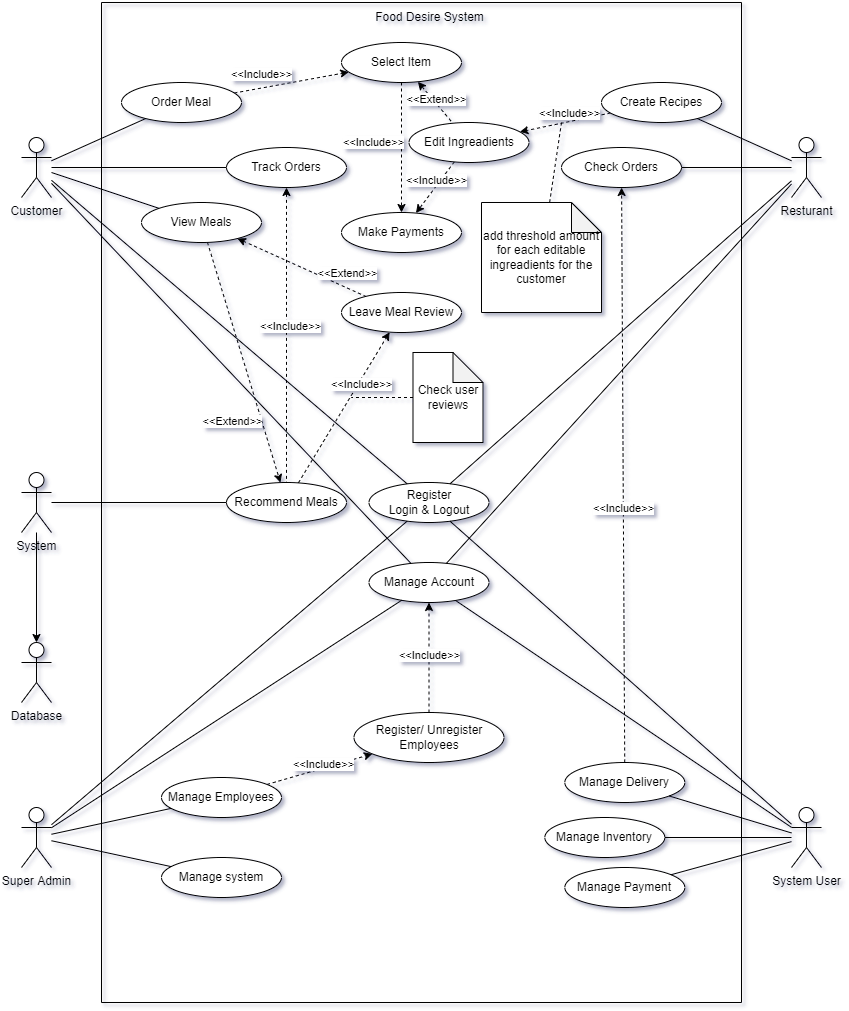

The diagram above was exported from draw.io. Its source (the exported page's mxGraphModel, read from the mxfile embedded in the PNG):
<mxGraphModel dx="1422" dy="857" grid="1" gridSize="10" guides="1" tooltips="1" connect="1" arrows="1" fold="1" page="1" pageScale="1" pageWidth="850" pageHeight="1100" background="none" math="0" shadow="0">
  <root>
    <mxCell id="0" />
    <mxCell id="1" parent="0" />
    <mxCell id="Ef26GC25Rw6bBcGDsN-D-1" value="" style="swimlane;startSize=0;rounded=0;" parent="1" vertex="1">
      <mxGeometry x="100" y="40" width="640" height="1000" as="geometry" />
    </mxCell>
    <mxCell id="Ef26GC25Rw6bBcGDsN-D-3" value="Register&lt;br&gt;Login &amp;amp; Logout" style="ellipse;whiteSpace=wrap;html=1;" parent="Ef26GC25Rw6bBcGDsN-D-1" vertex="1">
      <mxGeometry x="267.5" y="480" width="120" height="40" as="geometry" />
    </mxCell>
    <mxCell id="Ef26GC25Rw6bBcGDsN-D-4" value="Manage Account" style="ellipse;whiteSpace=wrap;html=1;" parent="Ef26GC25Rw6bBcGDsN-D-1" vertex="1">
      <mxGeometry x="267.5" y="560" width="120" height="40" as="geometry" />
    </mxCell>
    <mxCell id="Ef26GC25Rw6bBcGDsN-D-5" value="Manage system" style="ellipse;whiteSpace=wrap;html=1;" parent="Ef26GC25Rw6bBcGDsN-D-1" vertex="1">
      <mxGeometry x="60" y="855" width="120" height="40" as="geometry" />
    </mxCell>
    <mxCell id="Owcuh4JoyWJnkN1Nqr5G-5" style="rounded=0;orthogonalLoop=1;jettySize=auto;html=1;dashed=1;startArrow=none;startFill=0;endArrow=classic;endFill=1;" parent="Ef26GC25Rw6bBcGDsN-D-1" source="Ef26GC25Rw6bBcGDsN-D-12" target="kCoLwtt6BrGauWlg-cyH-2" edge="1">
      <mxGeometry relative="1" as="geometry" />
    </mxCell>
    <mxCell id="Owcuh4JoyWJnkN1Nqr5G-7" value="&amp;lt;&amp;lt;Include&amp;gt;&amp;gt;" style="edgeLabel;html=1;align=center;verticalAlign=middle;resizable=0;points=[];" parent="Owcuh4JoyWJnkN1Nqr5G-5" vertex="1" connectable="0">
      <mxGeometry x="-0.6951" y="1" relative="1" as="geometry">
        <mxPoint x="-28" y="-4" as="offset" />
      </mxGeometry>
    </mxCell>
    <mxCell id="Ef26GC25Rw6bBcGDsN-D-12" value="Create Recipes" style="ellipse;whiteSpace=wrap;html=1;" parent="Ef26GC25Rw6bBcGDsN-D-1" vertex="1">
      <mxGeometry x="500" y="80" width="120" height="40" as="geometry" />
    </mxCell>
    <mxCell id="Ef26GC25Rw6bBcGDsN-D-13" value="Check Orders" style="ellipse;whiteSpace=wrap;html=1;" parent="Ef26GC25Rw6bBcGDsN-D-1" vertex="1">
      <mxGeometry x="460" y="145" width="120" height="40" as="geometry" />
    </mxCell>
    <mxCell id="kCoLwtt6BrGauWlg-cyH-6" style="edgeStyle=none;rounded=0;orthogonalLoop=1;jettySize=auto;html=1;dashed=1;" parent="Ef26GC25Rw6bBcGDsN-D-1" source="Ef26GC25Rw6bBcGDsN-D-14" target="kCoLwtt6BrGauWlg-cyH-1" edge="1">
      <mxGeometry relative="1" as="geometry" />
    </mxCell>
    <mxCell id="Owcuh4JoyWJnkN1Nqr5G-1" value="&amp;lt;&amp;lt;Include&amp;gt;&amp;gt;" style="edgeLabel;html=1;align=center;verticalAlign=middle;resizable=0;points=[];" parent="kCoLwtt6BrGauWlg-cyH-6" vertex="1" connectable="0">
      <mxGeometry x="-0.3453" y="1" relative="1" as="geometry">
        <mxPoint x="-11" y="-11" as="offset" />
      </mxGeometry>
    </mxCell>
    <mxCell id="Ef26GC25Rw6bBcGDsN-D-14" value="Order Meal" style="ellipse;whiteSpace=wrap;html=1;" parent="Ef26GC25Rw6bBcGDsN-D-1" vertex="1">
      <mxGeometry x="20" y="80" width="120" height="40" as="geometry" />
    </mxCell>
    <mxCell id="Ef26GC25Rw6bBcGDsN-D-15" value="Make Payments" style="ellipse;whiteSpace=wrap;html=1;" parent="Ef26GC25Rw6bBcGDsN-D-1" vertex="1">
      <mxGeometry x="240" y="210" width="120" height="40" as="geometry" />
    </mxCell>
    <mxCell id="Owcuh4JoyWJnkN1Nqr5G-34" style="edgeStyle=none;rounded=0;orthogonalLoop=1;jettySize=auto;html=1;startArrow=classic;startFill=1;endArrow=none;endFill=0;dashed=1;" parent="Ef26GC25Rw6bBcGDsN-D-1" source="Ef26GC25Rw6bBcGDsN-D-16" target="Owcuh4JoyWJnkN1Nqr5G-30" edge="1">
      <mxGeometry relative="1" as="geometry">
        <mxPoint x="220" y="230" as="sourcePoint" />
      </mxGeometry>
    </mxCell>
    <mxCell id="Owcuh4JoyWJnkN1Nqr5G-35" value="&amp;lt;&amp;lt;Include&amp;gt;&amp;gt;" style="edgeLabel;html=1;align=center;verticalAlign=middle;resizable=0;points=[];" parent="Owcuh4JoyWJnkN1Nqr5G-34" vertex="1" connectable="0">
      <mxGeometry x="-0.2719" relative="1" as="geometry">
        <mxPoint x="3" y="31" as="offset" />
      </mxGeometry>
    </mxCell>
    <mxCell id="Ef26GC25Rw6bBcGDsN-D-16" value="Track Orders" style="ellipse;whiteSpace=wrap;html=1;" parent="Ef26GC25Rw6bBcGDsN-D-1" vertex="1">
      <mxGeometry x="125" y="145" width="120" height="40" as="geometry" />
    </mxCell>
    <mxCell id="Ef26GC25Rw6bBcGDsN-D-29" value="Manage Inventory" style="ellipse;whiteSpace=wrap;html=1;" parent="Ef26GC25Rw6bBcGDsN-D-1" vertex="1">
      <mxGeometry x="443.33" y="815" width="120" height="40" as="geometry" />
    </mxCell>
    <mxCell id="Ef26GC25Rw6bBcGDsN-D-30" value="Manage Payment" style="ellipse;whiteSpace=wrap;html=1;" parent="Ef26GC25Rw6bBcGDsN-D-1" vertex="1">
      <mxGeometry x="463.33" y="865" width="120" height="40" as="geometry" />
    </mxCell>
    <mxCell id="Owcuh4JoyWJnkN1Nqr5G-10" style="edgeStyle=none;rounded=0;orthogonalLoop=1;jettySize=auto;html=1;dashed=1;startArrow=none;startFill=0;endArrow=classic;endFill=1;" parent="Ef26GC25Rw6bBcGDsN-D-1" source="Ef26GC25Rw6bBcGDsN-D-31" target="Ef26GC25Rw6bBcGDsN-D-13" edge="1">
      <mxGeometry relative="1" as="geometry" />
    </mxCell>
    <mxCell id="Owcuh4JoyWJnkN1Nqr5G-11" value="&amp;lt;&amp;lt;Include&amp;gt;&amp;gt;" style="edgeLabel;html=1;align=center;verticalAlign=middle;resizable=0;points=[];" parent="Owcuh4JoyWJnkN1Nqr5G-10" vertex="1" connectable="0">
      <mxGeometry x="-0.1128" relative="1" as="geometry">
        <mxPoint as="offset" />
      </mxGeometry>
    </mxCell>
    <mxCell id="Ef26GC25Rw6bBcGDsN-D-31" value="Manage Delivery" style="ellipse;whiteSpace=wrap;html=1;" parent="Ef26GC25Rw6bBcGDsN-D-1" vertex="1">
      <mxGeometry x="463.33" y="760" width="120" height="40" as="geometry" />
    </mxCell>
    <mxCell id="Ef26GC25Rw6bBcGDsN-D-39" value="Food Desire System" style="text;html=1;align=center;verticalAlign=middle;resizable=0;points=[];autosize=1;strokeColor=none;fillColor=none;" parent="Ef26GC25Rw6bBcGDsN-D-1" vertex="1">
      <mxGeometry x="262.5" width="130" height="30" as="geometry" />
    </mxCell>
    <mxCell id="kCoLwtt6BrGauWlg-cyH-7" style="edgeStyle=none;rounded=0;orthogonalLoop=1;jettySize=auto;html=1;dashed=1;" parent="Ef26GC25Rw6bBcGDsN-D-1" source="kCoLwtt6BrGauWlg-cyH-1" target="Ef26GC25Rw6bBcGDsN-D-15" edge="1">
      <mxGeometry relative="1" as="geometry" />
    </mxCell>
    <mxCell id="Owcuh4JoyWJnkN1Nqr5G-2" value="&amp;lt;&amp;lt;Include&amp;gt;&amp;gt;" style="edgeLabel;html=1;align=center;verticalAlign=middle;resizable=0;points=[];" parent="kCoLwtt6BrGauWlg-cyH-7" vertex="1" connectable="0">
      <mxGeometry x="0.3167" relative="1" as="geometry">
        <mxPoint x="-29" y="-27" as="offset" />
      </mxGeometry>
    </mxCell>
    <mxCell id="kCoLwtt6BrGauWlg-cyH-8" style="edgeStyle=none;rounded=0;orthogonalLoop=1;jettySize=auto;html=1;startArrow=classic;startFill=1;endArrow=none;endFill=0;dashed=1;" parent="Ef26GC25Rw6bBcGDsN-D-1" source="kCoLwtt6BrGauWlg-cyH-1" target="kCoLwtt6BrGauWlg-cyH-2" edge="1">
      <mxGeometry relative="1" as="geometry" />
    </mxCell>
    <mxCell id="Owcuh4JoyWJnkN1Nqr5G-3" value="&amp;lt;&amp;lt;Extend&amp;gt;&amp;gt;" style="edgeLabel;html=1;align=center;verticalAlign=middle;resizable=0;points=[];" parent="kCoLwtt6BrGauWlg-cyH-8" vertex="1" connectable="0">
      <mxGeometry x="-0.4344" y="-2" relative="1" as="geometry">
        <mxPoint x="10" y="5" as="offset" />
      </mxGeometry>
    </mxCell>
    <mxCell id="kCoLwtt6BrGauWlg-cyH-1" value="Select Item" style="ellipse;whiteSpace=wrap;html=1;" parent="Ef26GC25Rw6bBcGDsN-D-1" vertex="1">
      <mxGeometry x="240" y="40" width="120" height="40" as="geometry" />
    </mxCell>
    <mxCell id="kCoLwtt6BrGauWlg-cyH-9" style="edgeStyle=none;rounded=0;orthogonalLoop=1;jettySize=auto;html=1;dashed=1;" parent="Ef26GC25Rw6bBcGDsN-D-1" source="kCoLwtt6BrGauWlg-cyH-2" target="Ef26GC25Rw6bBcGDsN-D-15" edge="1">
      <mxGeometry relative="1" as="geometry" />
    </mxCell>
    <mxCell id="Owcuh4JoyWJnkN1Nqr5G-4" value="&amp;lt;&amp;lt;Include&amp;gt;&amp;gt;" style="edgeLabel;html=1;align=center;verticalAlign=middle;resizable=0;points=[];" parent="kCoLwtt6BrGauWlg-cyH-9" vertex="1" connectable="0">
      <mxGeometry x="-0.7032" relative="1" as="geometry">
        <mxPoint x="-13" y="11" as="offset" />
      </mxGeometry>
    </mxCell>
    <mxCell id="kCoLwtt6BrGauWlg-cyH-2" value="Edit Ingreadients" style="ellipse;whiteSpace=wrap;html=1;" parent="Ef26GC25Rw6bBcGDsN-D-1" vertex="1">
      <mxGeometry x="307.5" y="120" width="120" height="40" as="geometry" />
    </mxCell>
    <mxCell id="Owcuh4JoyWJnkN1Nqr5G-17" style="edgeStyle=none;rounded=0;orthogonalLoop=1;jettySize=auto;html=1;startArrow=none;startFill=0;endArrow=classic;endFill=1;dashed=1;" parent="Ef26GC25Rw6bBcGDsN-D-1" source="Owcuh4JoyWJnkN1Nqr5G-12" target="Owcuh4JoyWJnkN1Nqr5G-14" edge="1">
      <mxGeometry relative="1" as="geometry" />
    </mxCell>
    <mxCell id="Owcuh4JoyWJnkN1Nqr5G-18" value="&amp;lt;&amp;lt;Include&amp;gt;&amp;gt;" style="edgeLabel;html=1;align=center;verticalAlign=middle;resizable=0;points=[];" parent="Owcuh4JoyWJnkN1Nqr5G-17" vertex="1" connectable="0">
      <mxGeometry x="-0.4095" y="2" relative="1" as="geometry">
        <mxPoint x="26" y="-10" as="offset" />
      </mxGeometry>
    </mxCell>
    <mxCell id="Owcuh4JoyWJnkN1Nqr5G-12" value="Manage Employees" style="ellipse;whiteSpace=wrap;html=1;" parent="Ef26GC25Rw6bBcGDsN-D-1" vertex="1">
      <mxGeometry x="60" y="775" width="120" height="40" as="geometry" />
    </mxCell>
    <mxCell id="Owcuh4JoyWJnkN1Nqr5G-19" style="edgeStyle=none;rounded=0;orthogonalLoop=1;jettySize=auto;html=1;dashed=1;startArrow=none;startFill=0;endArrow=classic;endFill=1;" parent="Ef26GC25Rw6bBcGDsN-D-1" source="Owcuh4JoyWJnkN1Nqr5G-14" target="Ef26GC25Rw6bBcGDsN-D-4" edge="1">
      <mxGeometry relative="1" as="geometry" />
    </mxCell>
    <mxCell id="Owcuh4JoyWJnkN1Nqr5G-20" value="&amp;lt;&amp;lt;Include&amp;gt;&amp;gt;" style="edgeLabel;html=1;align=center;verticalAlign=middle;resizable=0;points=[];" parent="Owcuh4JoyWJnkN1Nqr5G-19" vertex="1" connectable="0">
      <mxGeometry x="-0.5472" relative="1" as="geometry">
        <mxPoint y="-33" as="offset" />
      </mxGeometry>
    </mxCell>
    <mxCell id="Owcuh4JoyWJnkN1Nqr5G-14" value="Register/ Unregister Employees" style="ellipse;whiteSpace=wrap;html=1;" parent="Ef26GC25Rw6bBcGDsN-D-1" vertex="1">
      <mxGeometry x="252.5" y="710" width="150" height="50" as="geometry" />
    </mxCell>
    <mxCell id="Owcuh4JoyWJnkN1Nqr5G-31" style="edgeStyle=none;rounded=0;orthogonalLoop=1;jettySize=auto;html=1;startArrow=none;startFill=0;endArrow=classic;endFill=1;dashed=1;" parent="Ef26GC25Rw6bBcGDsN-D-1" source="Owcuh4JoyWJnkN1Nqr5G-28" target="Owcuh4JoyWJnkN1Nqr5G-30" edge="1">
      <mxGeometry relative="1" as="geometry" />
    </mxCell>
    <mxCell id="Owcuh4JoyWJnkN1Nqr5G-32" value="&amp;lt;&amp;lt;Extend&amp;gt;&amp;gt;" style="edgeLabel;html=1;align=center;verticalAlign=middle;resizable=0;points=[];" parent="Owcuh4JoyWJnkN1Nqr5G-31" vertex="1" connectable="0">
      <mxGeometry x="0.1694" y="2" relative="1" as="geometry">
        <mxPoint x="-20" y="39" as="offset" />
      </mxGeometry>
    </mxCell>
    <mxCell id="Owcuh4JoyWJnkN1Nqr5G-37" style="edgeStyle=none;rounded=0;orthogonalLoop=1;jettySize=auto;html=1;dashed=1;startArrow=classic;startFill=1;endArrow=none;endFill=0;" parent="Ef26GC25Rw6bBcGDsN-D-1" source="Owcuh4JoyWJnkN1Nqr5G-28" target="Owcuh4JoyWJnkN1Nqr5G-36" edge="1">
      <mxGeometry relative="1" as="geometry" />
    </mxCell>
    <mxCell id="Owcuh4JoyWJnkN1Nqr5G-38" value="&amp;lt;&amp;lt;Extend&amp;gt;&amp;gt;" style="edgeLabel;html=1;align=center;verticalAlign=middle;resizable=0;points=[];" parent="Owcuh4JoyWJnkN1Nqr5G-37" vertex="1" connectable="0">
      <mxGeometry x="0.4993" y="1" relative="1" as="geometry">
        <mxPoint x="13" y="-8" as="offset" />
      </mxGeometry>
    </mxCell>
    <mxCell id="Owcuh4JoyWJnkN1Nqr5G-28" value="View Meals" style="ellipse;whiteSpace=wrap;html=1;" parent="Ef26GC25Rw6bBcGDsN-D-1" vertex="1">
      <mxGeometry x="40" y="200" width="120" height="40" as="geometry" />
    </mxCell>
    <mxCell id="Owcuh4JoyWJnkN1Nqr5G-39" style="edgeStyle=none;rounded=0;orthogonalLoop=1;jettySize=auto;html=1;dashed=1;startArrow=none;startFill=0;endArrow=classic;endFill=1;" parent="Ef26GC25Rw6bBcGDsN-D-1" source="Owcuh4JoyWJnkN1Nqr5G-30" target="Owcuh4JoyWJnkN1Nqr5G-36" edge="1">
      <mxGeometry relative="1" as="geometry" />
    </mxCell>
    <mxCell id="Owcuh4JoyWJnkN1Nqr5G-40" value="&amp;lt;&amp;lt;Include&amp;gt;&amp;gt;" style="edgeLabel;html=1;align=center;verticalAlign=middle;resizable=0;points=[];" parent="Owcuh4JoyWJnkN1Nqr5G-39" vertex="1" connectable="0">
      <mxGeometry x="0.393" y="1" relative="1" as="geometry">
        <mxPoint y="7" as="offset" />
      </mxGeometry>
    </mxCell>
    <mxCell id="Owcuh4JoyWJnkN1Nqr5G-30" value="Recommend Meals" style="ellipse;whiteSpace=wrap;html=1;shadow=0;" parent="Ef26GC25Rw6bBcGDsN-D-1" vertex="1">
      <mxGeometry x="125" y="480" width="120" height="40" as="geometry" />
    </mxCell>
    <mxCell id="Owcuh4JoyWJnkN1Nqr5G-36" value="Leave Meal Review" style="ellipse;whiteSpace=wrap;html=1;" parent="Ef26GC25Rw6bBcGDsN-D-1" vertex="1">
      <mxGeometry x="240" y="290" width="120" height="40" as="geometry" />
    </mxCell>
    <mxCell id="Owcuh4JoyWJnkN1Nqr5G-8" value="add&amp;nbsp;threshold amount for each editable ingreadients for the customer" style="shape=note;whiteSpace=wrap;html=1;backgroundOutline=1;darkOpacity=0.05;" parent="Ef26GC25Rw6bBcGDsN-D-1" vertex="1">
      <mxGeometry x="380" y="200" width="120" height="110" as="geometry" />
    </mxCell>
    <mxCell id="Owcuh4JoyWJnkN1Nqr5G-42" value="Check user reviews" style="shape=note;whiteSpace=wrap;html=1;backgroundOutline=1;darkOpacity=0.05;" parent="Ef26GC25Rw6bBcGDsN-D-1" vertex="1">
      <mxGeometry x="311.5" y="350" width="70" height="90" as="geometry" />
    </mxCell>
    <mxCell id="Ef26GC25Rw6bBcGDsN-D-23" style="edgeStyle=none;rounded=0;orthogonalLoop=1;jettySize=auto;html=1;endArrow=none;endFill=0;" parent="1" source="Ef26GC25Rw6bBcGDsN-D-2" target="Ef26GC25Rw6bBcGDsN-D-5" edge="1">
      <mxGeometry relative="1" as="geometry" />
    </mxCell>
    <mxCell id="Ef26GC25Rw6bBcGDsN-D-24" style="edgeStyle=none;rounded=0;orthogonalLoop=1;jettySize=auto;html=1;endArrow=none;endFill=0;" parent="1" source="Ef26GC25Rw6bBcGDsN-D-2" target="Ef26GC25Rw6bBcGDsN-D-3" edge="1">
      <mxGeometry relative="1" as="geometry" />
    </mxCell>
    <mxCell id="Ef26GC25Rw6bBcGDsN-D-25" style="edgeStyle=none;rounded=0;orthogonalLoop=1;jettySize=auto;html=1;endArrow=none;endFill=0;" parent="1" source="Ef26GC25Rw6bBcGDsN-D-2" target="Ef26GC25Rw6bBcGDsN-D-4" edge="1">
      <mxGeometry relative="1" as="geometry" />
    </mxCell>
    <mxCell id="Owcuh4JoyWJnkN1Nqr5G-13" style="edgeStyle=none;rounded=0;orthogonalLoop=1;jettySize=auto;html=1;startArrow=none;startFill=0;endArrow=none;endFill=0;" parent="1" source="Ef26GC25Rw6bBcGDsN-D-2" target="Owcuh4JoyWJnkN1Nqr5G-12" edge="1">
      <mxGeometry relative="1" as="geometry" />
    </mxCell>
    <mxCell id="Ef26GC25Rw6bBcGDsN-D-2" value="Super Admin" style="shape=umlActor;verticalLabelPosition=bottom;verticalAlign=top;html=1;outlineConnect=0;" parent="1" vertex="1">
      <mxGeometry x="20" y="845" width="30" height="60" as="geometry" />
    </mxCell>
    <mxCell id="Ef26GC25Rw6bBcGDsN-D-26" style="edgeStyle=none;rounded=0;orthogonalLoop=1;jettySize=auto;html=1;endArrow=none;endFill=0;" parent="1" source="Ef26GC25Rw6bBcGDsN-D-6" target="Ef26GC25Rw6bBcGDsN-D-14" edge="1">
      <mxGeometry relative="1" as="geometry" />
    </mxCell>
    <mxCell id="Ef26GC25Rw6bBcGDsN-D-28" style="edgeStyle=none;rounded=0;orthogonalLoop=1;jettySize=auto;html=1;endArrow=none;endFill=0;" parent="1" source="Ef26GC25Rw6bBcGDsN-D-6" target="Ef26GC25Rw6bBcGDsN-D-16" edge="1">
      <mxGeometry relative="1" as="geometry" />
    </mxCell>
    <mxCell id="Ef26GC25Rw6bBcGDsN-D-37" style="edgeStyle=none;rounded=0;orthogonalLoop=1;jettySize=auto;html=1;endArrow=none;endFill=0;" parent="1" source="Ef26GC25Rw6bBcGDsN-D-6" target="Ef26GC25Rw6bBcGDsN-D-4" edge="1">
      <mxGeometry relative="1" as="geometry" />
    </mxCell>
    <mxCell id="Ef26GC25Rw6bBcGDsN-D-38" style="edgeStyle=none;rounded=0;orthogonalLoop=1;jettySize=auto;html=1;endArrow=none;endFill=0;" parent="1" source="Ef26GC25Rw6bBcGDsN-D-6" target="Ef26GC25Rw6bBcGDsN-D-3" edge="1">
      <mxGeometry relative="1" as="geometry" />
    </mxCell>
    <mxCell id="Owcuh4JoyWJnkN1Nqr5G-29" style="edgeStyle=none;rounded=0;orthogonalLoop=1;jettySize=auto;html=1;startArrow=none;startFill=0;endArrow=none;endFill=0;" parent="1" source="Ef26GC25Rw6bBcGDsN-D-6" target="Owcuh4JoyWJnkN1Nqr5G-28" edge="1">
      <mxGeometry relative="1" as="geometry" />
    </mxCell>
    <mxCell id="Ef26GC25Rw6bBcGDsN-D-6" value="Customer" style="shape=umlActor;verticalLabelPosition=bottom;verticalAlign=top;html=1;outlineConnect=0;" parent="1" vertex="1">
      <mxGeometry x="20" y="175" width="30" height="60" as="geometry" />
    </mxCell>
    <mxCell id="Ef26GC25Rw6bBcGDsN-D-19" style="edgeStyle=none;rounded=0;orthogonalLoop=1;jettySize=auto;html=1;endArrow=none;endFill=0;" parent="1" source="Ef26GC25Rw6bBcGDsN-D-10" target="Ef26GC25Rw6bBcGDsN-D-13" edge="1">
      <mxGeometry relative="1" as="geometry" />
    </mxCell>
    <mxCell id="Ef26GC25Rw6bBcGDsN-D-20" style="edgeStyle=none;rounded=0;orthogonalLoop=1;jettySize=auto;html=1;endArrow=none;endFill=0;" parent="1" source="Ef26GC25Rw6bBcGDsN-D-10" target="Ef26GC25Rw6bBcGDsN-D-12" edge="1">
      <mxGeometry relative="1" as="geometry" />
    </mxCell>
    <mxCell id="Ef26GC25Rw6bBcGDsN-D-21" style="edgeStyle=none;rounded=0;orthogonalLoop=1;jettySize=auto;html=1;endArrow=none;endFill=0;" parent="1" source="Ef26GC25Rw6bBcGDsN-D-10" target="Ef26GC25Rw6bBcGDsN-D-3" edge="1">
      <mxGeometry relative="1" as="geometry" />
    </mxCell>
    <mxCell id="Ef26GC25Rw6bBcGDsN-D-22" style="edgeStyle=none;rounded=0;orthogonalLoop=1;jettySize=auto;html=1;endArrow=none;endFill=0;" parent="1" source="Ef26GC25Rw6bBcGDsN-D-10" target="Ef26GC25Rw6bBcGDsN-D-4" edge="1">
      <mxGeometry relative="1" as="geometry" />
    </mxCell>
    <mxCell id="Ef26GC25Rw6bBcGDsN-D-10" value="Resturant" style="shape=umlActor;verticalLabelPosition=bottom;verticalAlign=top;html=1;outlineConnect=0;" parent="1" vertex="1">
      <mxGeometry x="790" y="175" width="30" height="60" as="geometry" />
    </mxCell>
    <mxCell id="Ef26GC25Rw6bBcGDsN-D-32" style="edgeStyle=none;rounded=0;orthogonalLoop=1;jettySize=auto;html=1;endArrow=none;endFill=0;" parent="1" source="Ef26GC25Rw6bBcGDsN-D-11" target="Ef26GC25Rw6bBcGDsN-D-29" edge="1">
      <mxGeometry relative="1" as="geometry" />
    </mxCell>
    <mxCell id="Ef26GC25Rw6bBcGDsN-D-33" style="edgeStyle=none;rounded=0;orthogonalLoop=1;jettySize=auto;html=1;endArrow=none;endFill=0;" parent="1" source="Ef26GC25Rw6bBcGDsN-D-11" target="Ef26GC25Rw6bBcGDsN-D-30" edge="1">
      <mxGeometry relative="1" as="geometry" />
    </mxCell>
    <mxCell id="Ef26GC25Rw6bBcGDsN-D-34" style="edgeStyle=none;rounded=0;orthogonalLoop=1;jettySize=auto;html=1;endArrow=none;endFill=0;" parent="1" source="Ef26GC25Rw6bBcGDsN-D-11" target="Ef26GC25Rw6bBcGDsN-D-31" edge="1">
      <mxGeometry relative="1" as="geometry" />
    </mxCell>
    <mxCell id="Ef26GC25Rw6bBcGDsN-D-35" style="edgeStyle=none;rounded=0;orthogonalLoop=1;jettySize=auto;html=1;endArrow=none;endFill=0;" parent="1" source="Ef26GC25Rw6bBcGDsN-D-11" target="Ef26GC25Rw6bBcGDsN-D-4" edge="1">
      <mxGeometry relative="1" as="geometry" />
    </mxCell>
    <mxCell id="Ef26GC25Rw6bBcGDsN-D-36" style="edgeStyle=none;rounded=0;orthogonalLoop=1;jettySize=auto;html=1;endArrow=none;endFill=0;" parent="1" source="Ef26GC25Rw6bBcGDsN-D-11" target="Ef26GC25Rw6bBcGDsN-D-3" edge="1">
      <mxGeometry relative="1" as="geometry" />
    </mxCell>
    <mxCell id="Ef26GC25Rw6bBcGDsN-D-11" value="System User" style="shape=umlActor;verticalLabelPosition=bottom;verticalAlign=top;html=1;outlineConnect=0;" parent="1" vertex="1">
      <mxGeometry x="790" y="845" width="30" height="60" as="geometry" />
    </mxCell>
    <mxCell id="Owcuh4JoyWJnkN1Nqr5G-27" style="edgeStyle=none;rounded=0;orthogonalLoop=1;jettySize=auto;html=1;startArrow=none;startFill=0;endArrow=classic;endFill=1;" parent="1" source="Owcuh4JoyWJnkN1Nqr5G-24" target="Owcuh4JoyWJnkN1Nqr5G-25" edge="1">
      <mxGeometry relative="1" as="geometry" />
    </mxCell>
    <mxCell id="Owcuh4JoyWJnkN1Nqr5G-33" style="edgeStyle=none;rounded=0;orthogonalLoop=1;jettySize=auto;html=1;startArrow=none;startFill=0;endArrow=none;endFill=0;" parent="1" source="Owcuh4JoyWJnkN1Nqr5G-24" target="Owcuh4JoyWJnkN1Nqr5G-30" edge="1">
      <mxGeometry relative="1" as="geometry" />
    </mxCell>
    <mxCell id="Owcuh4JoyWJnkN1Nqr5G-25" value="Database" style="shape=umlActor;verticalLabelPosition=bottom;verticalAlign=top;html=1;outlineConnect=0;" parent="1" vertex="1">
      <mxGeometry x="20" y="680" width="30" height="60" as="geometry" />
    </mxCell>
    <mxCell id="Owcuh4JoyWJnkN1Nqr5G-24" value="System" style="shape=umlActor;verticalLabelPosition=bottom;verticalAlign=top;html=1;outlineConnect=0;shadow=0;" parent="1" vertex="1">
      <mxGeometry x="20" y="510" width="30" height="60" as="geometry" />
    </mxCell>
    <mxCell id="Owcuh4JoyWJnkN1Nqr5G-41" style="edgeStyle=none;rounded=0;orthogonalLoop=1;jettySize=auto;html=1;dashed=1;startArrow=none;startFill=0;endArrow=none;endFill=0;" parent="1" source="Owcuh4JoyWJnkN1Nqr5G-8" edge="1">
      <mxGeometry relative="1" as="geometry">
        <mxPoint x="560" y="160" as="targetPoint" />
      </mxGeometry>
    </mxCell>
    <mxCell id="Owcuh4JoyWJnkN1Nqr5G-43" style="edgeStyle=none;rounded=0;orthogonalLoop=1;jettySize=auto;html=1;dashed=1;startArrow=none;startFill=0;endArrow=none;endFill=0;" parent="1" source="Owcuh4JoyWJnkN1Nqr5G-42" edge="1">
      <mxGeometry relative="1" as="geometry">
        <mxPoint x="350" y="435" as="targetPoint" />
      </mxGeometry>
    </mxCell>
  </root>
</mxGraphModel>